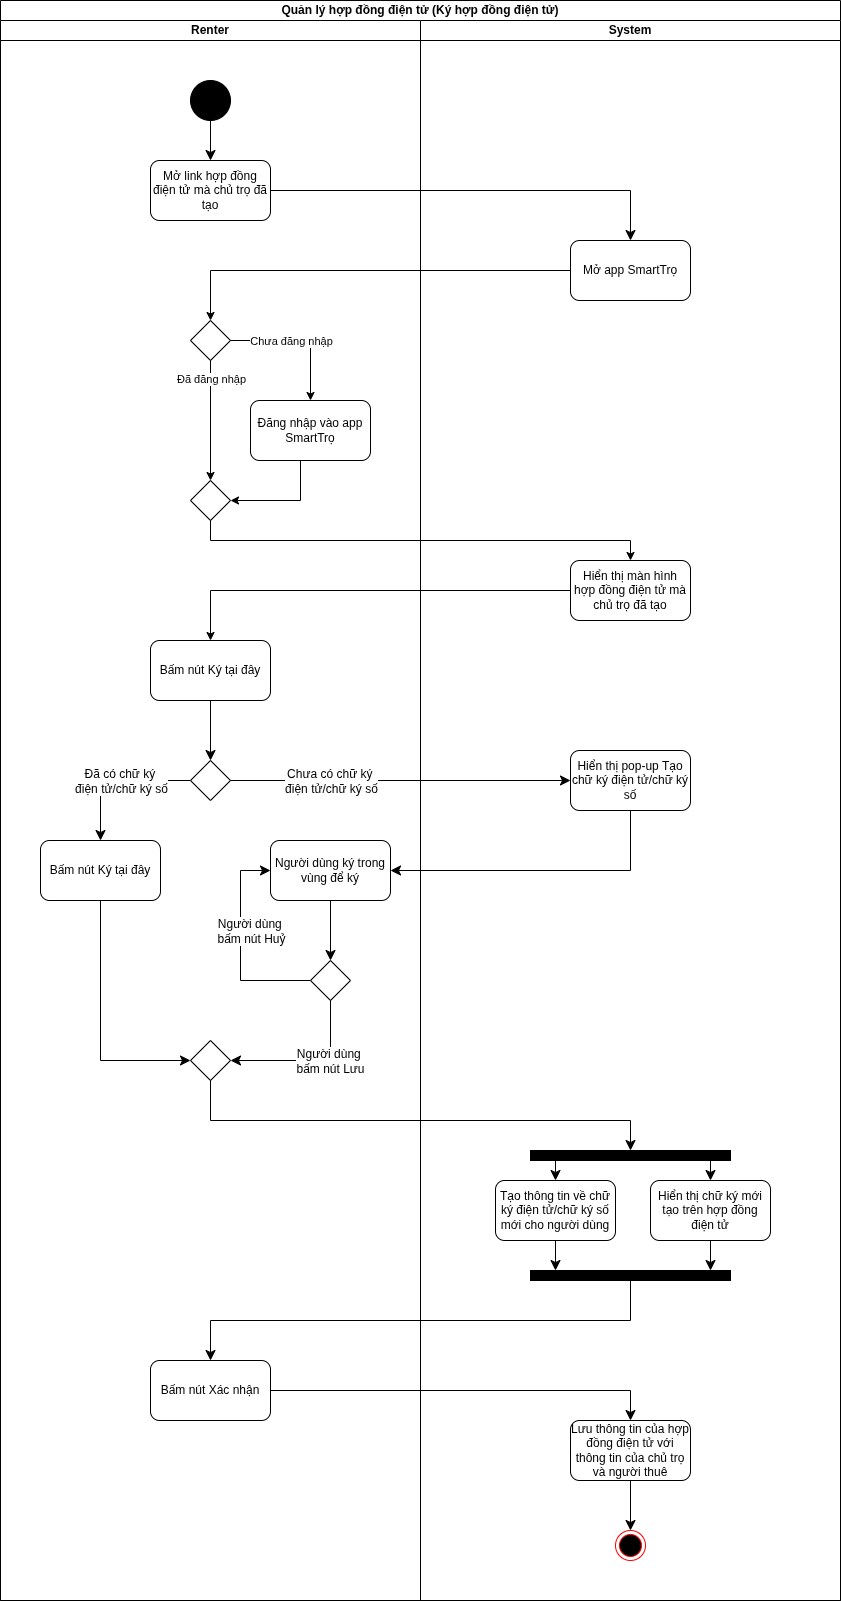

The diagram above was exported from draw.io. Its source (the exported page's mxGraphModel, read from the mxfile embedded in the PNG):
<mxGraphModel dx="1301" dy="784" grid="1" gridSize="10" guides="1" tooltips="1" connect="1" arrows="1" fold="1" page="1" pageScale="1" pageWidth="850" pageHeight="1100" math="0" shadow="0">
  <root>
    <mxCell id="nPokeFsUGLyuJJWAMwDu-0" />
    <mxCell id="nPokeFsUGLyuJJWAMwDu-1" parent="nPokeFsUGLyuJJWAMwDu-0" />
    <mxCell id="nPokeFsUGLyuJJWAMwDu-2" value="Quản lý hợp đồng điện tử (Ký hợp đồng điện tử)" style="swimlane;startSize=20;whiteSpace=wrap;html=1;" parent="nPokeFsUGLyuJJWAMwDu-1" vertex="1">
      <mxGeometry width="840" height="1600" as="geometry" />
    </mxCell>
    <mxCell id="nPokeFsUGLyuJJWAMwDu-3" value="Renter" style="swimlane;startSize=20;whiteSpace=wrap;html=1;" parent="nPokeFsUGLyuJJWAMwDu-2" vertex="1">
      <mxGeometry y="20" width="420" height="1580" as="geometry" />
    </mxCell>
    <mxCell id="FLwR2sZ4SDbbx5ss8h-W-2" style="edgeStyle=none;curved=0;rounded=0;orthogonalLoop=1;jettySize=auto;html=1;fontSize=12;startSize=8;endSize=8;" parent="nPokeFsUGLyuJJWAMwDu-3" source="nPokeFsUGLyuJJWAMwDu-5" target="FLwR2sZ4SDbbx5ss8h-W-0" edge="1">
      <mxGeometry relative="1" as="geometry" />
    </mxCell>
    <mxCell id="nPokeFsUGLyuJJWAMwDu-5" value="" style="ellipse;whiteSpace=wrap;html=1;aspect=fixed;fillColor=#000000;" parent="nPokeFsUGLyuJJWAMwDu-3" vertex="1">
      <mxGeometry x="190" y="60" width="40" height="40" as="geometry" />
    </mxCell>
    <mxCell id="nPokeFsUGLyuJJWAMwDu-12" value="" style="rhombus;whiteSpace=wrap;html=1;" parent="nPokeFsUGLyuJJWAMwDu-3" vertex="1">
      <mxGeometry x="190" y="300" width="40" height="40" as="geometry" />
    </mxCell>
    <mxCell id="nPokeFsUGLyuJJWAMwDu-10" style="edgeStyle=orthogonalEdgeStyle;rounded=0;orthogonalLoop=1;jettySize=auto;html=1;entryX=0.5;entryY=0;entryDx=0;entryDy=0;" parent="nPokeFsUGLyuJJWAMwDu-3" source="nPokeFsUGLyuJJWAMwDu-12" target="nPokeFsUGLyuJJWAMwDu-14" edge="1">
      <mxGeometry relative="1" as="geometry" />
    </mxCell>
    <mxCell id="nPokeFsUGLyuJJWAMwDu-11" value="Chưa đăng nhập" style="edgeLabel;html=1;align=center;verticalAlign=middle;resizable=0;points=[];" parent="nPokeFsUGLyuJJWAMwDu-10" connectable="0" vertex="1">
      <mxGeometry x="-0.2857" y="3" relative="1" as="geometry">
        <mxPoint x="10" y="3" as="offset" />
      </mxGeometry>
    </mxCell>
    <mxCell id="nPokeFsUGLyuJJWAMwDu-14" value="Đăng nhập vào app SmartTrọ" style="rounded=1;whiteSpace=wrap;html=1;" parent="nPokeFsUGLyuJJWAMwDu-3" vertex="1">
      <mxGeometry x="250" y="380" width="120" height="60" as="geometry" />
    </mxCell>
    <mxCell id="nPokeFsUGLyuJJWAMwDu-8" style="edgeStyle=orthogonalEdgeStyle;rounded=0;orthogonalLoop=1;jettySize=auto;html=1;entryX=0.5;entryY=0;entryDx=0;entryDy=0;" parent="nPokeFsUGLyuJJWAMwDu-3" source="nPokeFsUGLyuJJWAMwDu-12" target="nPokeFsUGLyuJJWAMwDu-15" edge="1">
      <mxGeometry relative="1" as="geometry">
        <mxPoint x="100" y="460" as="targetPoint" />
        <Array as="points" />
      </mxGeometry>
    </mxCell>
    <mxCell id="nPokeFsUGLyuJJWAMwDu-9" value="Đã đăng nhập" style="edgeLabel;html=1;align=center;verticalAlign=middle;resizable=0;points=[];" parent="nPokeFsUGLyuJJWAMwDu-8" connectable="0" vertex="1">
      <mxGeometry x="-0.4429" relative="1" as="geometry">
        <mxPoint y="-15" as="offset" />
      </mxGeometry>
    </mxCell>
    <mxCell id="nPokeFsUGLyuJJWAMwDu-13" style="edgeStyle=orthogonalEdgeStyle;rounded=0;orthogonalLoop=1;jettySize=auto;html=1;entryX=1;entryY=0.5;entryDx=0;entryDy=0;" parent="nPokeFsUGLyuJJWAMwDu-3" source="nPokeFsUGLyuJJWAMwDu-14" target="nPokeFsUGLyuJJWAMwDu-15" edge="1">
      <mxGeometry relative="1" as="geometry">
        <Array as="points">
          <mxPoint x="300" y="480" />
        </Array>
      </mxGeometry>
    </mxCell>
    <mxCell id="nPokeFsUGLyuJJWAMwDu-15" value="" style="rhombus;whiteSpace=wrap;html=1;" parent="nPokeFsUGLyuJJWAMwDu-3" vertex="1">
      <mxGeometry x="190" y="460" width="40" height="40" as="geometry" />
    </mxCell>
    <mxCell id="FLwR2sZ4SDbbx5ss8h-W-4" style="edgeStyle=none;curved=0;rounded=0;orthogonalLoop=1;jettySize=auto;html=1;entryX=0.5;entryY=0;entryDx=0;entryDy=0;fontSize=12;startSize=8;endSize=8;" parent="nPokeFsUGLyuJJWAMwDu-3" source="nPokeFsUGLyuJJWAMwDu-16" target="FLwR2sZ4SDbbx5ss8h-W-3" edge="1">
      <mxGeometry relative="1" as="geometry" />
    </mxCell>
    <mxCell id="nPokeFsUGLyuJJWAMwDu-16" value="Bấm nút Ký tại đây" style="rounded=1;whiteSpace=wrap;html=1;" parent="nPokeFsUGLyuJJWAMwDu-3" vertex="1">
      <mxGeometry x="150" y="620" width="120" height="60" as="geometry" />
    </mxCell>
    <mxCell id="FLwR2sZ4SDbbx5ss8h-W-0" value="Mở link hợp đồng điện tử mà chủ trọ đã tạo" style="rounded=1;whiteSpace=wrap;html=1;" parent="nPokeFsUGLyuJJWAMwDu-3" vertex="1">
      <mxGeometry x="150" y="140" width="120" height="60" as="geometry" />
    </mxCell>
    <mxCell id="FLwR2sZ4SDbbx5ss8h-W-6" style="edgeStyle=none;curved=0;rounded=0;orthogonalLoop=1;jettySize=auto;html=1;entryX=0.5;entryY=0;entryDx=0;entryDy=0;fontSize=12;startSize=8;endSize=8;" parent="nPokeFsUGLyuJJWAMwDu-3" source="FLwR2sZ4SDbbx5ss8h-W-3" target="FLwR2sZ4SDbbx5ss8h-W-5" edge="1">
      <mxGeometry relative="1" as="geometry">
        <Array as="points">
          <mxPoint x="100" y="760" />
        </Array>
      </mxGeometry>
    </mxCell>
    <mxCell id="FLwR2sZ4SDbbx5ss8h-W-7" value="Đã có chữ ký&amp;nbsp;&lt;div&gt;điện tử/chữ ký số&lt;/div&gt;" style="edgeLabel;html=1;align=center;verticalAlign=middle;resizable=0;points=[];fontSize=12;" parent="FLwR2sZ4SDbbx5ss8h-W-6" vertex="1" connectable="0">
      <mxGeometry x="-0.25" y="1" relative="1" as="geometry">
        <mxPoint x="-14" y="-1" as="offset" />
      </mxGeometry>
    </mxCell>
    <mxCell id="FLwR2sZ4SDbbx5ss8h-W-3" value="" style="rhombus;whiteSpace=wrap;html=1;" parent="nPokeFsUGLyuJJWAMwDu-3" vertex="1">
      <mxGeometry x="190" y="740" width="40" height="40" as="geometry" />
    </mxCell>
    <mxCell id="C19O-sM-rp0BnshhPamC-16" style="edgeStyle=none;curved=0;rounded=0;orthogonalLoop=1;jettySize=auto;html=1;entryX=0;entryY=0.5;entryDx=0;entryDy=0;fontSize=12;startSize=8;endSize=8;" parent="nPokeFsUGLyuJJWAMwDu-3" source="FLwR2sZ4SDbbx5ss8h-W-5" target="C19O-sM-rp0BnshhPamC-15" edge="1">
      <mxGeometry relative="1" as="geometry">
        <Array as="points">
          <mxPoint x="100" y="1040" />
        </Array>
      </mxGeometry>
    </mxCell>
    <mxCell id="FLwR2sZ4SDbbx5ss8h-W-5" value="Bấm nút Ký tại đây" style="rounded=1;whiteSpace=wrap;html=1;" parent="nPokeFsUGLyuJJWAMwDu-3" vertex="1">
      <mxGeometry x="40" y="820" width="120" height="60" as="geometry" />
    </mxCell>
    <mxCell id="FLwR2sZ4SDbbx5ss8h-W-14" value="" style="edgeStyle=none;curved=0;rounded=0;orthogonalLoop=1;jettySize=auto;html=1;fontSize=12;startSize=8;endSize=8;entryX=0.5;entryY=0;entryDx=0;entryDy=0;" parent="nPokeFsUGLyuJJWAMwDu-3" source="FLwR2sZ4SDbbx5ss8h-W-11" target="FLwR2sZ4SDbbx5ss8h-W-15" edge="1">
      <mxGeometry relative="1" as="geometry">
        <mxPoint x="330" y="940" as="targetPoint" />
      </mxGeometry>
    </mxCell>
    <mxCell id="FLwR2sZ4SDbbx5ss8h-W-11" value="Người dùng ký trong vùng để ký" style="rounded=1;whiteSpace=wrap;html=1;" parent="nPokeFsUGLyuJJWAMwDu-3" vertex="1">
      <mxGeometry x="270" y="820" width="120" height="60" as="geometry" />
    </mxCell>
    <mxCell id="FLwR2sZ4SDbbx5ss8h-W-17" style="edgeStyle=none;curved=0;rounded=0;orthogonalLoop=1;jettySize=auto;html=1;entryX=0;entryY=0.5;entryDx=0;entryDy=0;fontSize=12;startSize=8;endSize=8;" parent="nPokeFsUGLyuJJWAMwDu-3" source="FLwR2sZ4SDbbx5ss8h-W-15" target="FLwR2sZ4SDbbx5ss8h-W-11" edge="1">
      <mxGeometry relative="1" as="geometry">
        <Array as="points">
          <mxPoint x="240" y="960" />
          <mxPoint x="240" y="850" />
        </Array>
      </mxGeometry>
    </mxCell>
    <mxCell id="FLwR2sZ4SDbbx5ss8h-W-18" value="Người dùng&amp;nbsp;&lt;div&gt;bấm nút Huỷ&lt;/div&gt;" style="edgeLabel;html=1;align=center;verticalAlign=middle;resizable=0;points=[];fontSize=12;" parent="FLwR2sZ4SDbbx5ss8h-W-17" vertex="1" connectable="0">
      <mxGeometry x="-0.4571" relative="1" as="geometry">
        <mxPoint x="-3" y="-50" as="offset" />
      </mxGeometry>
    </mxCell>
    <mxCell id="FLwR2sZ4SDbbx5ss8h-W-15" value="" style="rhombus;whiteSpace=wrap;html=1;" parent="nPokeFsUGLyuJJWAMwDu-3" vertex="1">
      <mxGeometry x="310" y="940" width="40" height="40" as="geometry" />
    </mxCell>
    <mxCell id="nPokeFsUGLyuJJWAMwDu-41" value="Bấm nút Xác nhận" style="rounded=1;whiteSpace=wrap;html=1;" parent="nPokeFsUGLyuJJWAMwDu-3" vertex="1">
      <mxGeometry x="150" y="1340" width="120" height="60" as="geometry" />
    </mxCell>
    <mxCell id="C19O-sM-rp0BnshhPamC-15" value="" style="rhombus;whiteSpace=wrap;html=1;" parent="nPokeFsUGLyuJJWAMwDu-3" vertex="1">
      <mxGeometry x="190" y="1020" width="40" height="40" as="geometry" />
    </mxCell>
    <mxCell id="C19O-sM-rp0BnshhPamC-1" style="edgeStyle=none;curved=0;rounded=0;orthogonalLoop=1;jettySize=auto;html=1;fontSize=12;startSize=8;endSize=8;entryX=1;entryY=0.5;entryDx=0;entryDy=0;" parent="nPokeFsUGLyuJJWAMwDu-3" source="FLwR2sZ4SDbbx5ss8h-W-15" target="C19O-sM-rp0BnshhPamC-15" edge="1">
      <mxGeometry relative="1" as="geometry">
        <Array as="points">
          <mxPoint x="330" y="1040" />
        </Array>
      </mxGeometry>
    </mxCell>
    <mxCell id="C19O-sM-rp0BnshhPamC-2" value="Người dùng&amp;nbsp;&lt;div&gt;bấm nút Lưu&lt;/div&gt;" style="edgeLabel;html=1;align=center;verticalAlign=middle;resizable=0;points=[];fontSize=12;" parent="C19O-sM-rp0BnshhPamC-1" vertex="1" connectable="0">
      <mxGeometry x="-0.24" relative="1" as="geometry">
        <mxPoint as="offset" />
      </mxGeometry>
    </mxCell>
    <mxCell id="nPokeFsUGLyuJJWAMwDu-28" value="System" style="swimlane;startSize=20;whiteSpace=wrap;html=1;" parent="nPokeFsUGLyuJJWAMwDu-2" vertex="1">
      <mxGeometry x="420" y="20" width="420" height="1580" as="geometry" />
    </mxCell>
    <mxCell id="nPokeFsUGLyuJJWAMwDu-7" value="Mở app SmartTrọ" style="rounded=1;whiteSpace=wrap;html=1;" parent="nPokeFsUGLyuJJWAMwDu-28" vertex="1">
      <mxGeometry x="150" y="220" width="120" height="60" as="geometry" />
    </mxCell>
    <mxCell id="nPokeFsUGLyuJJWAMwDu-45" value="Hiển thị màn hình hợp đồng điện tử mà chủ trọ đã tạo" style="rounded=1;whiteSpace=wrap;html=1;" parent="nPokeFsUGLyuJJWAMwDu-28" vertex="1">
      <mxGeometry x="150" y="540" width="120" height="60" as="geometry" />
    </mxCell>
    <mxCell id="FLwR2sZ4SDbbx5ss8h-W-8" value="Hiển thị pop-up Tạo chữ ký điện tử/chữ ký số" style="rounded=1;whiteSpace=wrap;html=1;" parent="nPokeFsUGLyuJJWAMwDu-28" vertex="1">
      <mxGeometry x="150" y="730" width="120" height="60" as="geometry" />
    </mxCell>
    <mxCell id="C19O-sM-rp0BnshhPamC-5" style="edgeStyle=none;curved=0;rounded=0;orthogonalLoop=1;jettySize=auto;html=1;entryX=0.5;entryY=0;entryDx=0;entryDy=0;fontSize=12;startSize=8;endSize=8;" parent="nPokeFsUGLyuJJWAMwDu-28" source="C19O-sM-rp0BnshhPamC-0" target="C19O-sM-rp0BnshhPamC-3" edge="1">
      <mxGeometry relative="1" as="geometry" />
    </mxCell>
    <mxCell id="C19O-sM-rp0BnshhPamC-6" style="edgeStyle=none;curved=0;rounded=0;orthogonalLoop=1;jettySize=auto;html=1;entryX=0.5;entryY=0;entryDx=0;entryDy=0;fontSize=12;startSize=8;endSize=8;" parent="nPokeFsUGLyuJJWAMwDu-28" source="C19O-sM-rp0BnshhPamC-0" target="C19O-sM-rp0BnshhPamC-4" edge="1">
      <mxGeometry relative="1" as="geometry" />
    </mxCell>
    <mxCell id="C19O-sM-rp0BnshhPamC-0" value="" style="html=1;points=[[0,0,0,0,5],[0,1,0,0,-5],[1,0,0,0,5],[1,1,0,0,-5]];perimeter=orthogonalPerimeter;outlineConnect=0;targetShapes=umlLifeline;portConstraint=eastwest;newEdgeStyle={&quot;curved&quot;:0,&quot;rounded&quot;:0};direction=south;fillColor=#000000;" parent="nPokeFsUGLyuJJWAMwDu-28" vertex="1">
      <mxGeometry x="110" y="1130" width="200" height="10" as="geometry" />
    </mxCell>
    <mxCell id="C19O-sM-rp0BnshhPamC-8" style="edgeStyle=none;curved=1;rounded=0;orthogonalLoop=1;jettySize=auto;html=1;fontSize=12;startSize=8;endSize=8;" parent="nPokeFsUGLyuJJWAMwDu-28" source="C19O-sM-rp0BnshhPamC-3" target="C19O-sM-rp0BnshhPamC-7" edge="1">
      <mxGeometry relative="1" as="geometry" />
    </mxCell>
    <mxCell id="C19O-sM-rp0BnshhPamC-3" value="Tạo thông tin về chữ ký điện tử/chữ ký số mới cho người dùng" style="rounded=1;whiteSpace=wrap;html=1;" parent="nPokeFsUGLyuJJWAMwDu-28" vertex="1">
      <mxGeometry x="75" y="1160" width="120" height="60" as="geometry" />
    </mxCell>
    <mxCell id="C19O-sM-rp0BnshhPamC-9" style="edgeStyle=none;curved=1;rounded=0;orthogonalLoop=1;jettySize=auto;html=1;fontSize=12;startSize=8;endSize=8;" parent="nPokeFsUGLyuJJWAMwDu-28" source="C19O-sM-rp0BnshhPamC-4" target="C19O-sM-rp0BnshhPamC-7" edge="1">
      <mxGeometry relative="1" as="geometry" />
    </mxCell>
    <mxCell id="C19O-sM-rp0BnshhPamC-4" value="Hiển thị chữ ký mới tạo trên hợp đồng điện tử" style="rounded=1;whiteSpace=wrap;html=1;" parent="nPokeFsUGLyuJJWAMwDu-28" vertex="1">
      <mxGeometry x="230" y="1160" width="120" height="60" as="geometry" />
    </mxCell>
    <mxCell id="C19O-sM-rp0BnshhPamC-7" value="" style="html=1;points=[[0,0,0,0,5],[0,1,0,0,-5],[1,0,0,0,5],[1,1,0,0,-5]];perimeter=orthogonalPerimeter;outlineConnect=0;targetShapes=umlLifeline;portConstraint=eastwest;newEdgeStyle={&quot;curved&quot;:0,&quot;rounded&quot;:0};direction=south;fillColor=#000000;" parent="nPokeFsUGLyuJJWAMwDu-28" vertex="1">
      <mxGeometry x="110" y="1250" width="200" height="10" as="geometry" />
    </mxCell>
    <mxCell id="C19O-sM-rp0BnshhPamC-14" style="edgeStyle=none;curved=1;rounded=0;orthogonalLoop=1;jettySize=auto;html=1;entryX=0.5;entryY=0;entryDx=0;entryDy=0;fontSize=12;startSize=8;endSize=8;" parent="nPokeFsUGLyuJJWAMwDu-28" source="nPokeFsUGLyuJJWAMwDu-25" target="C19O-sM-rp0BnshhPamC-13" edge="1">
      <mxGeometry relative="1" as="geometry" />
    </mxCell>
    <mxCell id="nPokeFsUGLyuJJWAMwDu-25" value="Lưu thông tin của hợp đồng điện tử với thông tin của chủ trọ và người thuê" style="rounded=1;whiteSpace=wrap;html=1;" parent="nPokeFsUGLyuJJWAMwDu-28" vertex="1">
      <mxGeometry x="150" y="1400" width="120" height="60" as="geometry" />
    </mxCell>
    <mxCell id="C19O-sM-rp0BnshhPamC-13" value="" style="ellipse;html=1;shape=endState;fillColor=#000000;strokeColor=#ff0000;" parent="nPokeFsUGLyuJJWAMwDu-28" vertex="1">
      <mxGeometry x="195" y="1510" width="30" height="30" as="geometry" />
    </mxCell>
    <mxCell id="nPokeFsUGLyuJJWAMwDu-6" style="edgeStyle=orthogonalEdgeStyle;rounded=0;orthogonalLoop=1;jettySize=auto;html=1;entryX=0.5;entryY=0;entryDx=0;entryDy=0;" parent="nPokeFsUGLyuJJWAMwDu-2" source="nPokeFsUGLyuJJWAMwDu-7" target="nPokeFsUGLyuJJWAMwDu-12" edge="1">
      <mxGeometry relative="1" as="geometry" />
    </mxCell>
    <mxCell id="FLwR2sZ4SDbbx5ss8h-W-1" style="edgeStyle=none;curved=0;rounded=0;orthogonalLoop=1;jettySize=auto;html=1;entryX=0.5;entryY=0;entryDx=0;entryDy=0;fontSize=12;startSize=8;endSize=8;" parent="nPokeFsUGLyuJJWAMwDu-2" source="FLwR2sZ4SDbbx5ss8h-W-0" target="nPokeFsUGLyuJJWAMwDu-7" edge="1">
      <mxGeometry relative="1" as="geometry">
        <Array as="points">
          <mxPoint x="630" y="190" />
        </Array>
      </mxGeometry>
    </mxCell>
    <mxCell id="nPokeFsUGLyuJJWAMwDu-55" style="edgeStyle=orthogonalEdgeStyle;rounded=0;orthogonalLoop=1;jettySize=auto;html=1;entryX=0.5;entryY=0;entryDx=0;entryDy=0;" parent="nPokeFsUGLyuJJWAMwDu-2" source="nPokeFsUGLyuJJWAMwDu-15" target="nPokeFsUGLyuJJWAMwDu-45" edge="1">
      <mxGeometry relative="1" as="geometry">
        <Array as="points">
          <mxPoint x="210" y="540" />
          <mxPoint x="630" y="540" />
          <mxPoint x="630" y="560" />
        </Array>
      </mxGeometry>
    </mxCell>
    <mxCell id="nPokeFsUGLyuJJWAMwDu-56" style="edgeStyle=orthogonalEdgeStyle;rounded=0;orthogonalLoop=1;jettySize=auto;html=1;entryX=0.5;entryY=0;entryDx=0;entryDy=0;" parent="nPokeFsUGLyuJJWAMwDu-2" source="nPokeFsUGLyuJJWAMwDu-45" target="nPokeFsUGLyuJJWAMwDu-16" edge="1">
      <mxGeometry relative="1" as="geometry" />
    </mxCell>
    <mxCell id="FLwR2sZ4SDbbx5ss8h-W-9" style="edgeStyle=none;curved=0;rounded=0;orthogonalLoop=1;jettySize=auto;html=1;entryX=0;entryY=0.5;entryDx=0;entryDy=0;fontSize=12;startSize=8;endSize=8;" parent="nPokeFsUGLyuJJWAMwDu-2" source="FLwR2sZ4SDbbx5ss8h-W-3" target="FLwR2sZ4SDbbx5ss8h-W-8" edge="1">
      <mxGeometry relative="1" as="geometry" />
    </mxCell>
    <mxCell id="FLwR2sZ4SDbbx5ss8h-W-10" value="Chưa có chữ ký&amp;nbsp;&lt;div&gt;điện tử/chữ ký số&lt;/div&gt;" style="edgeLabel;html=1;align=center;verticalAlign=middle;resizable=0;points=[];fontSize=12;" parent="FLwR2sZ4SDbbx5ss8h-W-9" vertex="1" connectable="0">
      <mxGeometry x="-0.6235" y="-2" relative="1" as="geometry">
        <mxPoint x="36" y="-2" as="offset" />
      </mxGeometry>
    </mxCell>
    <mxCell id="FLwR2sZ4SDbbx5ss8h-W-12" style="edgeStyle=none;curved=0;rounded=0;orthogonalLoop=1;jettySize=auto;html=1;entryX=1;entryY=0.5;entryDx=0;entryDy=0;fontSize=12;startSize=8;endSize=8;" parent="nPokeFsUGLyuJJWAMwDu-2" source="FLwR2sZ4SDbbx5ss8h-W-8" target="FLwR2sZ4SDbbx5ss8h-W-11" edge="1">
      <mxGeometry relative="1" as="geometry">
        <Array as="points">
          <mxPoint x="630" y="870" />
        </Array>
      </mxGeometry>
    </mxCell>
    <mxCell id="C19O-sM-rp0BnshhPamC-11" style="edgeStyle=none;curved=0;rounded=0;orthogonalLoop=1;jettySize=auto;html=1;entryX=0.5;entryY=0;entryDx=0;entryDy=0;fontSize=12;startSize=8;endSize=8;" parent="nPokeFsUGLyuJJWAMwDu-2" source="C19O-sM-rp0BnshhPamC-7" target="nPokeFsUGLyuJJWAMwDu-41" edge="1">
      <mxGeometry relative="1" as="geometry">
        <Array as="points">
          <mxPoint x="630" y="1320" />
          <mxPoint x="210" y="1320" />
        </Array>
      </mxGeometry>
    </mxCell>
    <mxCell id="C19O-sM-rp0BnshhPamC-12" style="edgeStyle=none;curved=0;rounded=0;orthogonalLoop=1;jettySize=auto;html=1;entryX=0.5;entryY=0;entryDx=0;entryDy=0;fontSize=12;startSize=8;endSize=8;" parent="nPokeFsUGLyuJJWAMwDu-2" source="nPokeFsUGLyuJJWAMwDu-41" target="nPokeFsUGLyuJJWAMwDu-25" edge="1">
      <mxGeometry relative="1" as="geometry">
        <Array as="points">
          <mxPoint x="630" y="1390" />
        </Array>
      </mxGeometry>
    </mxCell>
    <mxCell id="C19O-sM-rp0BnshhPamC-17" style="edgeStyle=none;curved=0;rounded=0;orthogonalLoop=1;jettySize=auto;html=1;fontSize=12;startSize=8;endSize=8;" parent="nPokeFsUGLyuJJWAMwDu-2" source="C19O-sM-rp0BnshhPamC-15" target="C19O-sM-rp0BnshhPamC-0" edge="1">
      <mxGeometry relative="1" as="geometry">
        <Array as="points">
          <mxPoint x="210" y="1120" />
          <mxPoint x="630" y="1120" />
        </Array>
      </mxGeometry>
    </mxCell>
  </root>
</mxGraphModel>